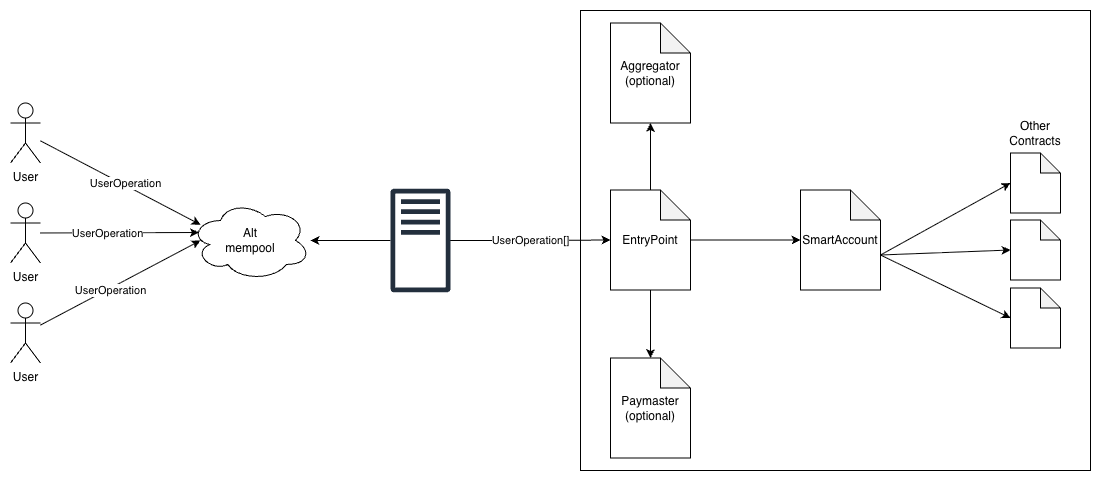

The diagram above was exported from draw.io. Its source (the exported page's mxGraphModel, read from the mxfile embedded in the PNG):
<mxGraphModel dx="1273" dy="828" grid="1" gridSize="10" guides="1" tooltips="1" connect="1" arrows="1" fold="1" page="1" pageScale="1" pageWidth="827" pageHeight="1169" math="0" shadow="0">
  <root>
    <mxCell id="0" />
    <mxCell id="1" parent="0" />
    <mxCell id="2" value="User" style="shape=umlActor;verticalLabelPosition=bottom;verticalAlign=top;html=1;outlineConnect=0;" vertex="1" parent="1">
      <mxGeometry x="70" y="152.5" width="30" height="60" as="geometry" />
    </mxCell>
    <mxCell id="3" value="User" style="shape=umlActor;verticalLabelPosition=bottom;verticalAlign=top;html=1;outlineConnect=0;" vertex="1" parent="1">
      <mxGeometry x="70" y="252.5" width="30" height="60" as="geometry" />
    </mxCell>
    <mxCell id="4" value="User" style="shape=umlActor;verticalLabelPosition=bottom;verticalAlign=top;html=1;outlineConnect=0;" vertex="1" parent="1">
      <mxGeometry x="70" y="352.5" width="30" height="60" as="geometry" />
    </mxCell>
    <mxCell id="5" style="edgeStyle=orthogonalEdgeStyle;rounded=0;orthogonalLoop=1;jettySize=auto;html=1;" edge="1" source="6" target="7" parent="1">
      <mxGeometry relative="1" as="geometry" />
    </mxCell>
    <mxCell id="6" value="" style="sketch=0;outlineConnect=0;fontColor=#232F3E;gradientColor=none;fillColor=#232F3D;strokeColor=none;dashed=0;verticalLabelPosition=bottom;verticalAlign=top;align=center;html=1;fontSize=12;fontStyle=0;aspect=fixed;pointerEvents=1;shape=mxgraph.aws4.traditional_server;strokeWidth=1;" vertex="1" parent="1">
      <mxGeometry x="450" y="238" width="60" height="104" as="geometry" />
    </mxCell>
    <mxCell id="7" value="Alt&lt;div&gt;mempool&lt;/div&gt;" style="ellipse;shape=cloud;whiteSpace=wrap;html=1;" vertex="1" parent="1">
      <mxGeometry x="250" y="250" width="120" height="80" as="geometry" />
    </mxCell>
    <mxCell id="8" value="" style="rounded=0;whiteSpace=wrap;html=1;" vertex="1" parent="1">
      <mxGeometry x="640" y="60" width="510" height="460" as="geometry" />
    </mxCell>
    <mxCell id="9" value="EntryPoint" style="shape=note;whiteSpace=wrap;html=1;backgroundOutline=1;darkOpacity=0.05;" vertex="1" parent="1">
      <mxGeometry x="670" y="239.5" width="80" height="100" as="geometry" />
    </mxCell>
    <mxCell id="10" value="Paymaster&lt;div&gt;(optional)&lt;/div&gt;" style="shape=note;whiteSpace=wrap;html=1;backgroundOutline=1;darkOpacity=0.05;" vertex="1" parent="1">
      <mxGeometry x="670" y="407.5" width="80" height="100" as="geometry" />
    </mxCell>
    <mxCell id="11" value="Aggregator&lt;div&gt;(optional)&lt;/div&gt;" style="shape=note;whiteSpace=wrap;html=1;backgroundOutline=1;darkOpacity=0.05;" vertex="1" parent="1">
      <mxGeometry x="670" y="72.5" width="80" height="100" as="geometry" />
    </mxCell>
    <mxCell id="12" value="SmartAccount" style="shape=note;whiteSpace=wrap;html=1;backgroundOutline=1;darkOpacity=0.05;" vertex="1" parent="1">
      <mxGeometry x="860" y="239.5" width="80" height="100" as="geometry" />
    </mxCell>
    <mxCell id="13" style="edgeStyle=orthogonalEdgeStyle;rounded=0;orthogonalLoop=1;jettySize=auto;html=1;entryX=0.5;entryY=1;entryDx=0;entryDy=0;entryPerimeter=0;" edge="1" source="9" target="11" parent="1">
      <mxGeometry relative="1" as="geometry" />
    </mxCell>
    <mxCell id="14" style="edgeStyle=orthogonalEdgeStyle;rounded=0;orthogonalLoop=1;jettySize=auto;html=1;entryX=0.5;entryY=0;entryDx=0;entryDy=0;entryPerimeter=0;" edge="1" source="9" target="10" parent="1">
      <mxGeometry relative="1" as="geometry" />
    </mxCell>
    <mxCell id="15" style="edgeStyle=orthogonalEdgeStyle;rounded=0;orthogonalLoop=1;jettySize=auto;html=1;entryX=0;entryY=0.5;entryDx=0;entryDy=0;entryPerimeter=0;" edge="1" source="9" target="12" parent="1">
      <mxGeometry relative="1" as="geometry" />
    </mxCell>
    <mxCell id="16" value="" style="group" vertex="1" connectable="0" parent="1">
      <mxGeometry x="1065" y="167.5" width="60" height="230" as="geometry" />
    </mxCell>
    <mxCell id="17" value="" style="shape=note;whiteSpace=wrap;html=1;backgroundOutline=1;darkOpacity=0.05;size=20;" vertex="1" parent="16">
      <mxGeometry x="5" y="35" width="50" height="60" as="geometry" />
    </mxCell>
    <mxCell id="18" value="" style="shape=note;whiteSpace=wrap;html=1;backgroundOutline=1;darkOpacity=0.05;size=20;" vertex="1" parent="16">
      <mxGeometry x="5" y="102" width="50" height="60" as="geometry" />
    </mxCell>
    <mxCell id="19" value="" style="shape=note;whiteSpace=wrap;html=1;backgroundOutline=1;darkOpacity=0.05;size=20;" vertex="1" parent="16">
      <mxGeometry x="5" y="170" width="50" height="60" as="geometry" />
    </mxCell>
    <mxCell id="20" value="Other Contracts" style="text;html=1;whiteSpace=wrap;strokeColor=none;fillColor=none;align=center;verticalAlign=middle;rounded=0;" vertex="1" parent="16">
      <mxGeometry width="60" height="30" as="geometry" />
    </mxCell>
    <mxCell id="21" style="rounded=0;orthogonalLoop=1;jettySize=auto;html=1;entryX=0;entryY=0.5;entryDx=0;entryDy=0;entryPerimeter=0;exitX=0;exitY=0;exitDx=80;exitDy=65;exitPerimeter=0;" edge="1" source="12" target="17" parent="1">
      <mxGeometry relative="1" as="geometry" />
    </mxCell>
    <mxCell id="22" style="rounded=0;orthogonalLoop=1;jettySize=auto;html=1;entryX=0;entryY=0.5;entryDx=0;entryDy=0;entryPerimeter=0;exitX=0;exitY=0;exitDx=80;exitDy=65;exitPerimeter=0;" edge="1" source="12" target="18" parent="1">
      <mxGeometry relative="1" as="geometry" />
    </mxCell>
    <mxCell id="23" style="rounded=0;orthogonalLoop=1;jettySize=auto;html=1;entryX=0;entryY=0.5;entryDx=0;entryDy=0;entryPerimeter=0;exitX=0;exitY=0;exitDx=80;exitDy=65;exitPerimeter=0;" edge="1" source="12" target="19" parent="1">
      <mxGeometry relative="1" as="geometry">
        <mxPoint x="950" y="314.5" as="sourcePoint" />
        <mxPoint x="1080" y="309.5" as="targetPoint" />
      </mxGeometry>
    </mxCell>
    <mxCell id="24" style="rounded=0;orthogonalLoop=1;jettySize=auto;html=1;entryX=0.084;entryY=0.303;entryDx=0;entryDy=0;entryPerimeter=0;" edge="1" source="2" target="7" parent="1">
      <mxGeometry relative="1" as="geometry" />
    </mxCell>
    <mxCell id="25" value="UserOperation" style="edgeLabel;html=1;align=center;verticalAlign=middle;resizable=0;points=[];" vertex="1" connectable="0" parent="24">
      <mxGeometry x="0.034" y="2" relative="1" as="geometry">
        <mxPoint as="offset" />
      </mxGeometry>
    </mxCell>
    <mxCell id="26" style="rounded=0;orthogonalLoop=1;jettySize=auto;html=1;entryX=0.07;entryY=0.4;entryDx=0;entryDy=0;entryPerimeter=0;" edge="1" source="3" target="7" parent="1">
      <mxGeometry relative="1" as="geometry" />
    </mxCell>
    <mxCell id="27" value="UserOperation" style="edgeLabel;html=1;align=center;verticalAlign=middle;resizable=0;points=[];" vertex="1" connectable="0" parent="26">
      <mxGeometry x="-0.1619" relative="1" as="geometry">
        <mxPoint as="offset" />
      </mxGeometry>
    </mxCell>
    <mxCell id="28" style="rounded=0;orthogonalLoop=1;jettySize=auto;html=1;entryX=0.083;entryY=0.5;entryDx=0;entryDy=0;entryPerimeter=0;" edge="1" source="4" target="7" parent="1">
      <mxGeometry relative="1" as="geometry" />
    </mxCell>
    <mxCell id="29" value="UserOperation" style="edgeLabel;html=1;align=center;verticalAlign=middle;resizable=0;points=[];" vertex="1" connectable="0" parent="28">
      <mxGeometry x="-0.1485" y="-1" relative="1" as="geometry">
        <mxPoint as="offset" />
      </mxGeometry>
    </mxCell>
    <mxCell id="30" value="UserOperation[]" style="edgeStyle=orthogonalEdgeStyle;rounded=0;orthogonalLoop=1;jettySize=auto;html=1;entryX=0;entryY=0.5;entryDx=0;entryDy=0;entryPerimeter=0;" edge="1" source="6" target="9" parent="1">
      <mxGeometry relative="1" as="geometry">
        <Array as="points">
          <mxPoint x="590" y="290" />
          <mxPoint x="590" y="290" />
        </Array>
      </mxGeometry>
    </mxCell>
  </root>
</mxGraphModel>